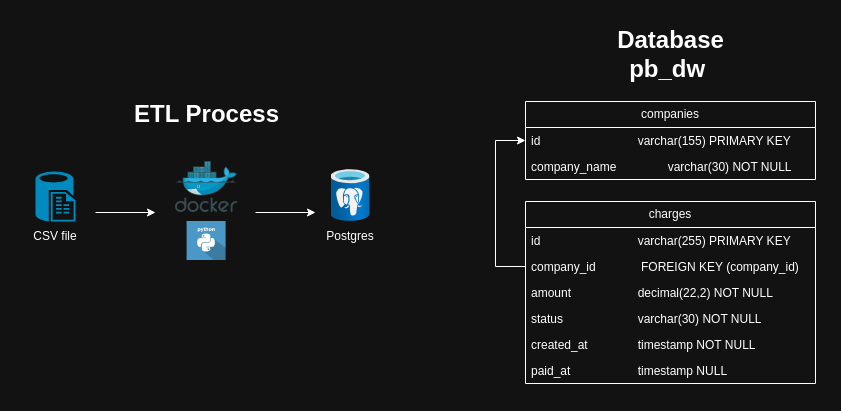

The diagram above was exported from draw.io. Its source (the exported page's mxGraphModel, read from the mxfile embedded in the PNG):
<mxGraphModel dx="1120" dy="442" grid="1" gridSize="10" guides="1" tooltips="1" connect="1" arrows="1" fold="1" page="1" pageScale="1" pageWidth="850" pageHeight="1100" math="0" shadow="0">
  <root>
    <mxCell id="0" />
    <mxCell id="1" parent="0" />
    <mxCell id="OyKdN8Cyo8HDR3RLL4Oc-3" value="" style="group" parent="1" vertex="1" connectable="0">
      <mxGeometry x="40" y="160" width="60" height="80" as="geometry" />
    </mxCell>
    <mxCell id="OyKdN8Cyo8HDR3RLL4Oc-1" value="" style="verticalLabelPosition=bottom;html=1;verticalAlign=top;align=center;strokeColor=none;fillColor=#00BEF2;shape=mxgraph.azure.sql_reporting;" parent="OyKdN8Cyo8HDR3RLL4Oc-3" vertex="1">
      <mxGeometry x="10" width="40" height="50" as="geometry" />
    </mxCell>
    <mxCell id="OyKdN8Cyo8HDR3RLL4Oc-2" value="CSV file" style="text;html=1;align=center;verticalAlign=middle;whiteSpace=wrap;rounded=0;" parent="OyKdN8Cyo8HDR3RLL4Oc-3" vertex="1">
      <mxGeometry y="50" width="60" height="30" as="geometry" />
    </mxCell>
    <mxCell id="OyKdN8Cyo8HDR3RLL4Oc-10" value="" style="image;sketch=0;aspect=fixed;html=1;points=[];align=center;fontSize=12;image=img/lib/mscae/Docker.svg;" parent="1" vertex="1">
      <mxGeometry x="190" y="150" width="62.2" height="51" as="geometry" />
    </mxCell>
    <mxCell id="OyKdN8Cyo8HDR3RLL4Oc-14" value="" style="shape=image;html=1;verticalAlign=top;verticalLabelPosition=bottom;labelBackgroundColor=#ffffff;imageAspect=0;aspect=fixed;image=https://cdn0.iconfinder.com/data/icons/long-shadow-web-icons/512/python-128.png" parent="1" vertex="1">
      <mxGeometry x="201.6" y="210" width="39" height="39" as="geometry" />
    </mxCell>
    <mxCell id="6q45v2jPESMRvL_nCIyK-2" value="" style="group" vertex="1" connectable="0" parent="1">
      <mxGeometry x="335" y="158" width="60" height="82" as="geometry" />
    </mxCell>
    <mxCell id="OyKdN8Cyo8HDR3RLL4Oc-11" value="" style="image;aspect=fixed;html=1;points=[];align=center;fontSize=12;image=img/lib/azure2/databases/Azure_Database_PostgreSQL_Server.svg;" parent="6q45v2jPESMRvL_nCIyK-2" vertex="1">
      <mxGeometry x="10.5" width="39" height="52" as="geometry" />
    </mxCell>
    <mxCell id="6q45v2jPESMRvL_nCIyK-1" value="Postgres" style="text;html=1;align=center;verticalAlign=middle;whiteSpace=wrap;rounded=0;" vertex="1" parent="6q45v2jPESMRvL_nCIyK-2">
      <mxGeometry y="52" width="60" height="30" as="geometry" />
    </mxCell>
    <mxCell id="6q45v2jPESMRvL_nCIyK-4" value="companies" style="swimlane;fontStyle=0;childLayout=stackLayout;horizontal=1;startSize=26;fillColor=none;horizontalStack=0;resizeParent=1;resizeParentMax=0;resizeLast=0;collapsible=1;marginBottom=0;whiteSpace=wrap;html=1;" vertex="1" parent="1">
      <mxGeometry x="540" y="90" width="290" height="78" as="geometry" />
    </mxCell>
    <mxCell id="6q45v2jPESMRvL_nCIyK-6" value="id&lt;span style=&quot;white-space: pre;&quot;&gt;&#09;&lt;/span&gt;&lt;span style=&quot;white-space: pre;&quot;&gt;&#09;&lt;/span&gt;&lt;span style=&quot;white-space: pre;&quot;&gt;&#09;&lt;span style=&quot;white-space: pre;&quot;&gt;&#09;&lt;/span&gt;&lt;/span&gt;varchar(155) PRIMARY KEY&amp;nbsp;" style="text;strokeColor=none;fillColor=none;align=left;verticalAlign=top;spacingLeft=4;spacingRight=4;overflow=hidden;rotatable=0;points=[[0,0.5],[1,0.5]];portConstraint=eastwest;whiteSpace=wrap;html=1;" vertex="1" parent="6q45v2jPESMRvL_nCIyK-4">
      <mxGeometry y="26" width="290" height="26" as="geometry" />
    </mxCell>
    <mxCell id="6q45v2jPESMRvL_nCIyK-7" value="company_name&lt;span style=&quot;white-space: pre;&quot;&gt;&#09;&lt;/span&gt;&lt;span style=&quot;white-space: pre;&quot;&gt;&#09;&lt;/span&gt;&amp;nbsp;varchar(30) NOT NULL" style="text;strokeColor=none;fillColor=none;align=left;verticalAlign=top;spacingLeft=4;spacingRight=4;overflow=hidden;rotatable=0;points=[[0,0.5],[1,0.5]];portConstraint=eastwest;whiteSpace=wrap;html=1;" vertex="1" parent="6q45v2jPESMRvL_nCIyK-4">
      <mxGeometry y="52" width="290" height="26" as="geometry" />
    </mxCell>
    <mxCell id="6q45v2jPESMRvL_nCIyK-9" value="charges" style="swimlane;fontStyle=0;childLayout=stackLayout;horizontal=1;startSize=26;fillColor=none;horizontalStack=0;resizeParent=1;resizeParentMax=0;resizeLast=0;collapsible=1;marginBottom=0;whiteSpace=wrap;html=1;" vertex="1" parent="1">
      <mxGeometry x="540" y="190" width="290" height="182" as="geometry" />
    </mxCell>
    <mxCell id="6q45v2jPESMRvL_nCIyK-10" value="id&lt;span style=&quot;white-space: pre;&quot;&gt;&#09;&lt;/span&gt;&lt;span style=&quot;white-space: pre;&quot;&gt;&#09;&lt;/span&gt;&lt;span style=&quot;white-space: pre;&quot;&gt;&#09;&lt;span style=&quot;white-space: pre;&quot;&gt;&#09;&lt;/span&gt;&lt;/span&gt;varchar(255) PRIMARY KEY&amp;nbsp;" style="text;strokeColor=none;fillColor=none;align=left;verticalAlign=top;spacingLeft=4;spacingRight=4;overflow=hidden;rotatable=0;points=[[0,0.5],[1,0.5]];portConstraint=eastwest;whiteSpace=wrap;html=1;" vertex="1" parent="6q45v2jPESMRvL_nCIyK-9">
      <mxGeometry y="26" width="290" height="26" as="geometry" />
    </mxCell>
    <mxCell id="6q45v2jPESMRvL_nCIyK-11" value="company_id&lt;span style=&quot;white-space: pre;&quot;&gt;&#09;&lt;/span&gt;&lt;span style=&quot;white-space: pre;&quot;&gt;&#09;&lt;/span&gt;&amp;nbsp;FOREIGN KEY (company_id)" style="text;strokeColor=none;fillColor=none;align=left;verticalAlign=top;spacingLeft=4;spacingRight=4;overflow=hidden;rotatable=0;points=[[0,0.5],[1,0.5]];portConstraint=eastwest;whiteSpace=wrap;html=1;" vertex="1" parent="6q45v2jPESMRvL_nCIyK-9">
      <mxGeometry y="52" width="290" height="26" as="geometry" />
    </mxCell>
    <mxCell id="6q45v2jPESMRvL_nCIyK-15" value="amount &lt;span style=&quot;white-space: pre;&quot;&gt;&#09;&lt;/span&gt;&lt;span style=&quot;white-space: pre;&quot;&gt;&#09;&lt;/span&gt;&lt;span style=&quot;white-space: pre;&quot;&gt;&#09;&lt;/span&gt;decimal(22,2) NOT NULL" style="text;strokeColor=none;fillColor=none;align=left;verticalAlign=top;spacingLeft=4;spacingRight=4;overflow=hidden;rotatable=0;points=[[0,0.5],[1,0.5]];portConstraint=eastwest;whiteSpace=wrap;html=1;" vertex="1" parent="6q45v2jPESMRvL_nCIyK-9">
      <mxGeometry y="78" width="290" height="26" as="geometry" />
    </mxCell>
    <mxCell id="6q45v2jPESMRvL_nCIyK-16" value="status &lt;span style=&quot;white-space: pre;&quot;&gt;&#09;&lt;/span&gt;&lt;span style=&quot;white-space: pre;&quot;&gt;&#09;&lt;/span&gt;&lt;span style=&quot;white-space: pre;&quot;&gt;&#09;&lt;/span&gt;varchar(30) NOT NULL" style="text;strokeColor=none;fillColor=none;align=left;verticalAlign=top;spacingLeft=4;spacingRight=4;overflow=hidden;rotatable=0;points=[[0,0.5],[1,0.5]];portConstraint=eastwest;whiteSpace=wrap;html=1;" vertex="1" parent="6q45v2jPESMRvL_nCIyK-9">
      <mxGeometry y="104" width="290" height="26" as="geometry" />
    </mxCell>
    <mxCell id="6q45v2jPESMRvL_nCIyK-17" value="created_at &lt;span style=&quot;white-space: pre;&quot;&gt;&#09;&lt;/span&gt;&lt;span style=&quot;white-space: pre;&quot;&gt;&#09;&lt;/span&gt;timestamp NOT NULL" style="text;strokeColor=none;fillColor=none;align=left;verticalAlign=top;spacingLeft=4;spacingRight=4;overflow=hidden;rotatable=0;points=[[0,0.5],[1,0.5]];portConstraint=eastwest;whiteSpace=wrap;html=1;" vertex="1" parent="6q45v2jPESMRvL_nCIyK-9">
      <mxGeometry y="130" width="290" height="26" as="geometry" />
    </mxCell>
    <mxCell id="6q45v2jPESMRvL_nCIyK-18" value="paid_at &lt;span style=&quot;white-space: pre;&quot;&gt;&#09;&lt;/span&gt;&lt;span style=&quot;white-space: pre;&quot;&gt;&#09;&lt;/span&gt;&lt;span style=&quot;white-space: pre;&quot;&gt;&#09;&lt;/span&gt;timestamp NULL" style="text;strokeColor=none;fillColor=none;align=left;verticalAlign=top;spacingLeft=4;spacingRight=4;overflow=hidden;rotatable=0;points=[[0,0.5],[1,0.5]];portConstraint=eastwest;whiteSpace=wrap;html=1;" vertex="1" parent="6q45v2jPESMRvL_nCIyK-9">
      <mxGeometry y="156" width="290" height="26" as="geometry" />
    </mxCell>
    <mxCell id="6q45v2jPESMRvL_nCIyK-19" style="edgeStyle=orthogonalEdgeStyle;rounded=0;orthogonalLoop=1;jettySize=auto;html=1;entryX=0;entryY=0.5;entryDx=0;entryDy=0;" edge="1" parent="1" source="6q45v2jPESMRvL_nCIyK-11" target="6q45v2jPESMRvL_nCIyK-6">
      <mxGeometry relative="1" as="geometry">
        <Array as="points">
          <mxPoint x="510" y="255" />
          <mxPoint x="510" y="129" />
        </Array>
      </mxGeometry>
    </mxCell>
    <mxCell id="6q45v2jPESMRvL_nCIyK-20" value="&lt;span style=&quot;font-size: 24px;&quot;&gt;ETL Process&lt;/span&gt;" style="text;align=center;fontStyle=1;verticalAlign=middle;spacingLeft=3;spacingRight=3;strokeColor=none;rotatable=0;points=[[0,0.5],[1,0.5]];portConstraint=eastwest;html=1;" vertex="1" parent="1">
      <mxGeometry x="136.1" y="90" width="170" height="26" as="geometry" />
    </mxCell>
    <mxCell id="6q45v2jPESMRvL_nCIyK-21" value="&lt;span style=&quot;font-size: 24px;&quot;&gt;Database&lt;/span&gt;&lt;div&gt;&lt;span style=&quot;font-size: 24px;&quot;&gt;pb_dw&amp;nbsp;&lt;/span&gt;&lt;span style=&quot;font-size: 24px;&quot;&gt;&lt;br&gt;&lt;/span&gt;&lt;/div&gt;" style="text;align=center;fontStyle=1;verticalAlign=middle;spacingLeft=3;spacingRight=3;strokeColor=none;rotatable=0;points=[[0,0.5],[1,0.5]];portConstraint=eastwest;html=1;" vertex="1" parent="1">
      <mxGeometry x="565" y="30" width="240" height="26" as="geometry" />
    </mxCell>
    <mxCell id="6q45v2jPESMRvL_nCIyK-22" value="" style="endArrow=classic;html=1;rounded=0;" edge="1" parent="1">
      <mxGeometry width="50" height="50" relative="1" as="geometry">
        <mxPoint x="110" y="201" as="sourcePoint" />
        <mxPoint x="170" y="201" as="targetPoint" />
        <Array as="points" />
      </mxGeometry>
    </mxCell>
    <mxCell id="6q45v2jPESMRvL_nCIyK-23" value="" style="endArrow=classic;html=1;rounded=0;" edge="1" parent="1">
      <mxGeometry width="50" height="50" relative="1" as="geometry">
        <mxPoint x="270" y="201" as="sourcePoint" />
        <mxPoint x="330" y="201" as="targetPoint" />
        <Array as="points" />
      </mxGeometry>
    </mxCell>
  </root>
</mxGraphModel>